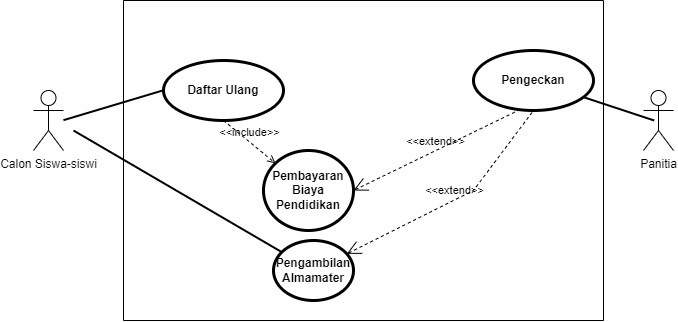

The diagram above was exported from draw.io. Its source (the exported page's mxGraphModel, read from the mxfile embedded in the PNG):
<mxGraphModel dx="784" dy="577" grid="1" gridSize="10" guides="1" tooltips="1" connect="1" arrows="1" fold="1" page="1" pageScale="1" pageWidth="850" pageHeight="1100" math="0" shadow="0">
  <root>
    <mxCell id="0" />
    <mxCell id="1" parent="0" />
    <mxCell id="4p-RKQAR9m15VqLG6qbK-1" value="" style="swimlane;startSize=0;" vertex="1" parent="1">
      <mxGeometry x="195" y="120" width="480" height="320" as="geometry">
        <mxRectangle x="200" y="150" width="50" height="40" as="alternateBounds" />
      </mxGeometry>
    </mxCell>
    <mxCell id="4p-RKQAR9m15VqLG6qbK-2" value="" style="edgeStyle=none;html=1;endArrow=none;verticalAlign=bottom;rounded=0;entryX=0.007;entryY=0.391;entryDx=0;entryDy=0;entryPerimeter=0;strokeWidth=2;" edge="1" parent="4p-RKQAR9m15VqLG6qbK-1">
      <mxGeometry width="160" relative="1" as="geometry">
        <mxPoint x="-60" y="119.66" as="sourcePoint" />
        <mxPoint x="40.700000000000045" y="89.54999999999995" as="targetPoint" />
      </mxGeometry>
    </mxCell>
    <mxCell id="4p-RKQAR9m15VqLG6qbK-3" value="Daftar Ulang" style="shape=ellipse;html=1;strokeWidth=3;fontStyle=1;whiteSpace=wrap;align=center;perimeter=ellipsePerimeter;" vertex="1" parent="4p-RKQAR9m15VqLG6qbK-1">
      <mxGeometry x="40" y="60" width="120" height="60" as="geometry" />
    </mxCell>
    <mxCell id="4p-RKQAR9m15VqLG6qbK-4" value="Pembayaran&lt;br&gt;Biaya Pendidikan" style="shape=ellipse;html=1;strokeWidth=3;fontStyle=1;whiteSpace=wrap;align=center;perimeter=ellipsePerimeter;" vertex="1" parent="4p-RKQAR9m15VqLG6qbK-1">
      <mxGeometry x="140" y="150" width="90" height="80" as="geometry" />
    </mxCell>
    <mxCell id="4p-RKQAR9m15VqLG6qbK-5" value="Pengambilan&lt;br&gt;Almamater" style="shape=ellipse;html=1;strokeWidth=3;fontStyle=1;whiteSpace=wrap;align=center;perimeter=ellipsePerimeter;" vertex="1" parent="4p-RKQAR9m15VqLG6qbK-1">
      <mxGeometry x="150" y="240" width="80" height="60" as="geometry" />
    </mxCell>
    <mxCell id="4p-RKQAR9m15VqLG6qbK-6" value="" style="edgeStyle=none;html=1;endArrow=none;verticalAlign=bottom;rounded=0;strokeWidth=2;" edge="1" parent="4p-RKQAR9m15VqLG6qbK-1" target="4p-RKQAR9m15VqLG6qbK-5">
      <mxGeometry width="160" relative="1" as="geometry">
        <mxPoint x="-50" y="130" as="sourcePoint" />
        <mxPoint x="50.700000000000045" y="119.99999999999994" as="targetPoint" />
      </mxGeometry>
    </mxCell>
    <mxCell id="4p-RKQAR9m15VqLG6qbK-7" value="&amp;lt;&amp;lt;include&amp;gt;&amp;gt;" style="edgeStyle=none;html=1;endArrow=open;verticalAlign=bottom;dashed=1;labelBackgroundColor=none;rounded=0;" edge="1" parent="4p-RKQAR9m15VqLG6qbK-1" target="4p-RKQAR9m15VqLG6qbK-4">
      <mxGeometry width="160" relative="1" as="geometry">
        <mxPoint x="100" y="120" as="sourcePoint" />
        <mxPoint x="260" y="120" as="targetPoint" />
      </mxGeometry>
    </mxCell>
    <mxCell id="4p-RKQAR9m15VqLG6qbK-8" value="Pengeckan" style="shape=ellipse;html=1;strokeWidth=3;fontStyle=1;whiteSpace=wrap;align=center;perimeter=ellipsePerimeter;" vertex="1" parent="4p-RKQAR9m15VqLG6qbK-1">
      <mxGeometry x="350" y="50" width="120" height="60" as="geometry" />
    </mxCell>
    <mxCell id="4p-RKQAR9m15VqLG6qbK-9" value="&amp;lt;&amp;lt;extend&amp;gt;&amp;gt;" style="edgeStyle=none;html=1;startArrow=open;endArrow=none;startSize=12;verticalAlign=bottom;dashed=1;labelBackgroundColor=none;rounded=0;exitX=1;exitY=0.5;exitDx=0;exitDy=0;entryX=0.368;entryY=1.004;entryDx=0;entryDy=0;entryPerimeter=0;" edge="1" parent="4p-RKQAR9m15VqLG6qbK-1" source="4p-RKQAR9m15VqLG6qbK-4" target="4p-RKQAR9m15VqLG6qbK-8">
      <mxGeometry width="160" relative="1" as="geometry">
        <mxPoint x="220" y="120" as="sourcePoint" />
        <mxPoint x="380" y="120" as="targetPoint" />
      </mxGeometry>
    </mxCell>
    <mxCell id="4p-RKQAR9m15VqLG6qbK-10" value="&amp;lt;&amp;lt;extend&amp;gt;&amp;gt;" style="edgeStyle=none;html=1;startArrow=open;endArrow=none;startSize=12;verticalAlign=bottom;dashed=1;labelBackgroundColor=none;rounded=0;entryX=0.5;entryY=1;entryDx=0;entryDy=0;" edge="1" parent="4p-RKQAR9m15VqLG6qbK-1" source="4p-RKQAR9m15VqLG6qbK-5" target="4p-RKQAR9m15VqLG6qbK-8">
      <mxGeometry width="160" relative="1" as="geometry">
        <mxPoint x="490" y="210" as="sourcePoint" />
        <mxPoint x="620" y="180" as="targetPoint" />
        <Array as="points">
          <mxPoint x="350" y="190" />
        </Array>
      </mxGeometry>
    </mxCell>
    <mxCell id="4p-RKQAR9m15VqLG6qbK-14" value="Calon Siswa-siswi" style="shape=umlActor;html=1;verticalLabelPosition=bottom;verticalAlign=top;align=center;" vertex="1" parent="1">
      <mxGeometry x="105" y="210" width="30" height="60" as="geometry" />
    </mxCell>
    <mxCell id="4p-RKQAR9m15VqLG6qbK-15" value="Panitia" style="shape=umlActor;html=1;verticalLabelPosition=bottom;verticalAlign=top;align=center;" vertex="1" parent="1">
      <mxGeometry x="715" y="210" width="30" height="60" as="geometry" />
    </mxCell>
    <mxCell id="4p-RKQAR9m15VqLG6qbK-16" value="" style="edgeStyle=none;html=1;endArrow=none;verticalAlign=bottom;rounded=0;entryX=0.007;entryY=0.391;entryDx=0;entryDy=0;entryPerimeter=0;strokeWidth=2;" edge="1" parent="1" source="4p-RKQAR9m15VqLG6qbK-8">
      <mxGeometry width="160" relative="1" as="geometry">
        <mxPoint x="625" y="270.11" as="sourcePoint" />
        <mxPoint x="725.7" y="239.99999999999994" as="targetPoint" />
      </mxGeometry>
    </mxCell>
  </root>
</mxGraphModel>